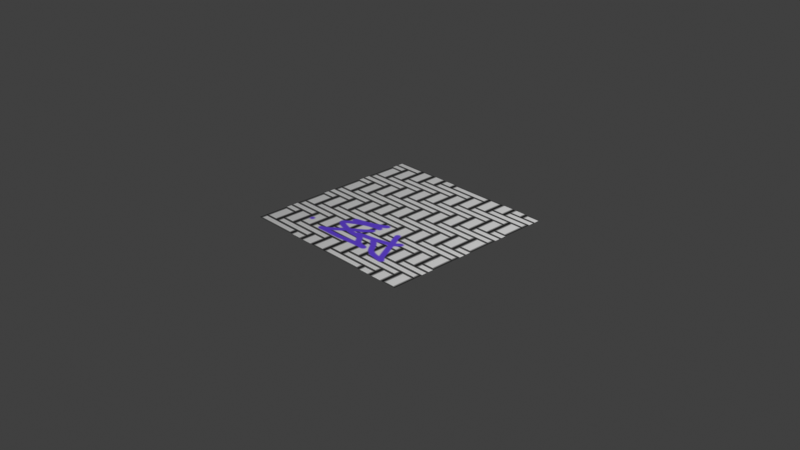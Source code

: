 # Source: MatPropTest03.blend  (saved by Blender 3.4.6; exported with 4.5.12 LTS)
import bpy
from mathutils import Matrix  # noqa: F401  (used for matrix-valued properties, if any)

bpy.ops.wm.read_factory_settings(use_empty=True)
scene = bpy.context.scene
scene.name = 'Scene'

# ---- collections
col_collection = bpy.data.collections.new('Collection'); scene.collection.children.link(col_collection)

# ---- images (referenced by path relative to the original .blend; pixels are not part of the script)
import os
ASSET_DIR = os.environ.get("B2B_ASSET_DIR", "")  # directory of the original .blend (textures are referenced by path, not embedded)
HERE = os.path.dirname(os.path.abspath(__file__))  # packed textures are extracted next to this script under _unpacked/

def load_image(name, relpath, width, height, colorspace="sRGB"):
    """Load a texture the original file referenced (path relative to the .blend, or extracted next to this script)."""
    p = next((c for c in (os.path.join(HERE, relpath), os.path.join(ASSET_DIR, relpath)) if relpath and os.path.exists(c)), "")
    if p:
        img = bpy.data.images.load(p, check_existing=True)
        img.name = name
    else:  # same state as the original file: an image datablock whose file is absent (Cycles renders it pink)
        img = bpy.data.images.new(name, width, height)
        img.source = "FILE"
        img.filepath = "//" + (relpath or name)
    img.colorspace_settings.name = colorspace
    return img
img_untitled_001 = load_image('Untitled.001', '_unpacked/Untitled.1769b8f2.png', 2048, 2048, 'sRGB')

# ---- materials (node trees are filled in below, after node groups)
mat_material_001 = bpy.data.materials.new('Material.001')
mat_material_001.use_transparent_shadow = False

# ---- material node trees
mat_material_001.use_nodes = True; mat_material_001.node_tree.nodes.clear()
_N = mat_material_001.node_tree.nodes; _L = mat_material_001.node_tree.links
n0 = _N.new('ShaderNodeBsdfPrincipled'); n0.name = 'Principled BSDF'; n0.location = (10, 300)
n0.distribution = 'GGX'
n0.subsurface_method = 'RANDOM_WALK_SKIN'
n0.inputs[3].default_value = 1.45
n0.inputs[27].default_value = (0.0, 0.0, 0.0, 1.0)
n0.inputs[28].default_value = 1.0
n1 = _N.new('ShaderNodeOutputMaterial'); n1.name = 'Material Output'; n1.location = (300, 300)
n2 = _N.new('ShaderNodeTexImage'); n2.name = 'Image Texture'; n2.location = (-426, 186)
n2.image = img_untitled_001
_L.new(n0.outputs[0], n1.inputs[0])
_L.new(n2.outputs[0], n0.inputs[0])
n1.is_active_output = True

# ---- world
world_world = bpy.data.worlds.new('World'); scene.world = world_world
world_world.use_nodes = True; world_world.node_tree.nodes.clear()
_N = world_world.node_tree.nodes; _L = world_world.node_tree.links
n0 = _N.new('ShaderNodeOutputWorld'); n0.name = 'World Output'; n0.location = (300, 300)
n1 = _N.new('ShaderNodeBackground'); n1.name = 'Background'; n1.location = (10, 300)
n1.inputs[0].default_value = (0.05088, 0.05088, 0.05088, 1.0)
_L.new(n1.outputs[0], n0.inputs[0])
n0.is_active_output = True
world_world.color = (0.05088, 0.05088, 0.05088)
world_world.use_sun_shadow = False
world_world.sun_shadow_jitter_overblur = 0.0

# ---- cameras
cam_camera = bpy.data.cameras.new('Camera')
cam_camera.clip_end = 100.0
cam_camera.ortho_scale = 7.314

# ---- lights
light_light = bpy.data.lights.new('Light', 'POINT')
light_light.transmission_factor = 0.0
light_light.energy = 1000.0
light_light.shadow_soft_size = 0.1
light_light.shadow_maximum_resolution = 0.006
light_light.use_absolute_resolution = True

# ---- meshes
me_plane = bpy.data.meshes.new('Plane')
me_plane.from_pydata([(-1.0, -1.0, 0.0), (1.0, -1.0, 0.0), (-1.0, 1.0, 0.0), (1.0, 1.0, 0.0)], [], [(0, 1, 3, 2)])
_uv = me_plane.uv_layers.new(name='UVMap')
_uv.uv.foreach_set('vector', [0.0, 0.0, 1.0, 0.0, 1.0, 1.0, 0.0, 1.0])
me_plane.materials.append(mat_material_001)
me_plane.update()

# ---- objects
ob_light = bpy.data.objects.new('Light', light_light)
ob_camera = bpy.data.objects.new('Camera', cam_camera)
ob_plane = bpy.data.objects.new('Plane', me_plane)

# ---- transforms, parenting, visibility, modifiers, constraints
ob_light.location = (4.076, 1.005, 5.904)
ob_light.rotation_euler = (0.6503, 0.05522, 1.866)
ob_light.lock_rotations_4d = False
ob_light.empty_display_type = 'ARROWS'
ob_light.color = (0.0, 0.0, 0.0, 0.0)
ob_light.lineart.crease_threshold = 0.0
ob_camera.location = (7.359, -6.926, 4.958)
ob_camera.rotation_euler = (1.109, 0.0, 0.8149)
ob_camera.lock_rotations_4d = False
ob_camera.empty_display_type = 'ARROWS'
ob_camera.color = (0.0, 0.0, 0.0, 0.0)
ob_camera.display_type = 'WIRE'
ob_camera.lineart.crease_threshold = 0.0
ob_plane.location = (0.0, 0.0, 0.0)

# ---- collection membership
col_collection.objects.link(ob_light)
col_collection.objects.link(ob_camera)
col_collection.objects.link(ob_plane)

# ---- scene / render settings (as saved in the file)
scene.camera = ob_camera
scene.frame_start = 1; scene.frame_end = 250; scene.frame_set(152)
scene.render.engine = 'BLENDER_EEVEE_NEXT'
scene.cycles.sampling_pattern = 'TABULATED_SOBOL'
scene.cycles.use_light_tree = False
scene.view_settings.view_transform = 'Standard'
bpy.context.view_layer.update()
